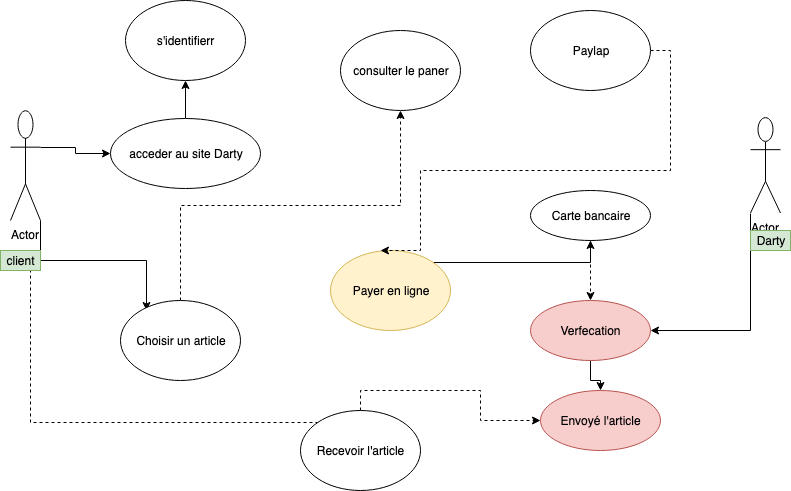

The diagram above was exported from draw.io. Its source (the exported page's mxGraphModel, read from the mxfile embedded in the PNG):
<mxGraphModel dx="950" dy="542" grid="1" gridSize="10" guides="1" tooltips="1" connect="1" arrows="1" fold="1" page="1" pageScale="1" pageWidth="827" pageHeight="1169" math="0" shadow="0">
  <root>
    <mxCell id="0" />
    <mxCell id="1" parent="0" />
    <mxCell id="UaJCOnziB4TRB6JhcI-o-18" style="edgeStyle=orthogonalEdgeStyle;rounded=0;orthogonalLoop=1;jettySize=auto;html=1;exitX=1;exitY=1;exitDx=0;exitDy=0;exitPerimeter=0;entryX=0.217;entryY=0.125;entryDx=0;entryDy=0;entryPerimeter=0;" edge="1" parent="1" source="UaJCOnziB4TRB6JhcI-o-1" target="UaJCOnziB4TRB6JhcI-o-8">
      <mxGeometry relative="1" as="geometry" />
    </mxCell>
    <mxCell id="UaJCOnziB4TRB6JhcI-o-20" style="edgeStyle=orthogonalEdgeStyle;rounded=0;orthogonalLoop=1;jettySize=auto;html=1;exitX=1;exitY=0.3333333333333333;exitDx=0;exitDy=0;exitPerimeter=0;" edge="1" parent="1" source="UaJCOnziB4TRB6JhcI-o-1" target="UaJCOnziB4TRB6JhcI-o-6">
      <mxGeometry relative="1" as="geometry" />
    </mxCell>
    <mxCell id="UaJCOnziB4TRB6JhcI-o-1" value="Actor" style="shape=umlActor;verticalLabelPosition=bottom;labelBackgroundColor=#ffffff;verticalAlign=top;html=1;outlineConnect=0;" vertex="1" parent="1">
      <mxGeometry x="20" y="180" width="30" height="110" as="geometry" />
    </mxCell>
    <mxCell id="UaJCOnziB4TRB6JhcI-o-26" style="edgeStyle=orthogonalEdgeStyle;rounded=0;orthogonalLoop=1;jettySize=auto;html=1;exitX=0;exitY=1;exitDx=0;exitDy=0;exitPerimeter=0;entryX=1;entryY=0.5;entryDx=0;entryDy=0;" edge="1" parent="1" source="UaJCOnziB4TRB6JhcI-o-2" target="UaJCOnziB4TRB6JhcI-o-12">
      <mxGeometry relative="1" as="geometry" />
    </mxCell>
    <mxCell id="UaJCOnziB4TRB6JhcI-o-2" value="Actor" style="shape=umlActor;verticalLabelPosition=bottom;labelBackgroundColor=#ffffff;verticalAlign=top;html=1;outlineConnect=0;" vertex="1" parent="1">
      <mxGeometry x="760" y="187.5" width="30" height="95" as="geometry" />
    </mxCell>
    <mxCell id="UaJCOnziB4TRB6JhcI-o-3" value="consulter le paner" style="ellipse;whiteSpace=wrap;html=1;" vertex="1" parent="1">
      <mxGeometry x="350" y="100" width="120" height="80" as="geometry" />
    </mxCell>
    <mxCell id="UaJCOnziB4TRB6JhcI-o-4" value="s'identifierr" style="ellipse;whiteSpace=wrap;html=1;" vertex="1" parent="1">
      <mxGeometry x="135" y="70" width="120" height="80" as="geometry" />
    </mxCell>
    <mxCell id="UaJCOnziB4TRB6JhcI-o-30" style="edgeStyle=orthogonalEdgeStyle;rounded=0;orthogonalLoop=1;jettySize=auto;html=1;exitX=1;exitY=0;exitDx=0;exitDy=0;" edge="1" parent="1" source="UaJCOnziB4TRB6JhcI-o-5" target="UaJCOnziB4TRB6JhcI-o-11">
      <mxGeometry relative="1" as="geometry" />
    </mxCell>
    <mxCell id="UaJCOnziB4TRB6JhcI-o-5" value="Payer en ligne" style="ellipse;whiteSpace=wrap;html=1;fillColor=#fff2cc;strokeColor=#d6b656;" vertex="1" parent="1">
      <mxGeometry x="340" y="320" width="120" height="80" as="geometry" />
    </mxCell>
    <mxCell id="UaJCOnziB4TRB6JhcI-o-22" style="edgeStyle=orthogonalEdgeStyle;rounded=0;orthogonalLoop=1;jettySize=auto;html=1;exitX=0.5;exitY=0;exitDx=0;exitDy=0;entryX=0.5;entryY=1;entryDx=0;entryDy=0;" edge="1" parent="1" source="UaJCOnziB4TRB6JhcI-o-6" target="UaJCOnziB4TRB6JhcI-o-4">
      <mxGeometry relative="1" as="geometry" />
    </mxCell>
    <mxCell id="UaJCOnziB4TRB6JhcI-o-6" value="acceder au site Darty" style="ellipse;whiteSpace=wrap;html=1;" vertex="1" parent="1">
      <mxGeometry x="120" y="187.5" width="150" height="70" as="geometry" />
    </mxCell>
    <mxCell id="UaJCOnziB4TRB6JhcI-o-37" style="edgeStyle=orthogonalEdgeStyle;rounded=0;orthogonalLoop=1;jettySize=auto;html=1;exitX=1;exitY=0.5;exitDx=0;exitDy=0;entryX=0.417;entryY=0;entryDx=0;entryDy=0;entryPerimeter=0;dashed=1;" edge="1" parent="1" source="UaJCOnziB4TRB6JhcI-o-7" target="UaJCOnziB4TRB6JhcI-o-5">
      <mxGeometry relative="1" as="geometry">
        <Array as="points">
          <mxPoint x="680" y="120" />
          <mxPoint x="680" y="240" />
          <mxPoint x="430" y="240" />
          <mxPoint x="430" y="320" />
        </Array>
      </mxGeometry>
    </mxCell>
    <mxCell id="UaJCOnziB4TRB6JhcI-o-7" value="Paylap" style="ellipse;whiteSpace=wrap;html=1;" vertex="1" parent="1">
      <mxGeometry x="540" y="80" width="120" height="80" as="geometry" />
    </mxCell>
    <mxCell id="UaJCOnziB4TRB6JhcI-o-41" style="edgeStyle=orthogonalEdgeStyle;rounded=0;orthogonalLoop=1;jettySize=auto;html=1;exitX=0.5;exitY=0;exitDx=0;exitDy=0;dashed=1;" edge="1" parent="1" source="UaJCOnziB4TRB6JhcI-o-8" target="UaJCOnziB4TRB6JhcI-o-3">
      <mxGeometry relative="1" as="geometry" />
    </mxCell>
    <mxCell id="UaJCOnziB4TRB6JhcI-o-8" value="Choisir un article" style="ellipse;whiteSpace=wrap;html=1;" vertex="1" parent="1">
      <mxGeometry x="130" y="370" width="120" height="80" as="geometry" />
    </mxCell>
    <mxCell id="UaJCOnziB4TRB6JhcI-o-38" style="edgeStyle=orthogonalEdgeStyle;rounded=0;orthogonalLoop=1;jettySize=auto;html=1;exitX=1;exitY=1;exitDx=0;exitDy=0;dashed=1;" edge="1" parent="1" source="UaJCOnziB4TRB6JhcI-o-11">
      <mxGeometry relative="1" as="geometry">
        <mxPoint x="642" y="290" as="targetPoint" />
      </mxGeometry>
    </mxCell>
    <mxCell id="UaJCOnziB4TRB6JhcI-o-39" style="edgeStyle=orthogonalEdgeStyle;rounded=0;orthogonalLoop=1;jettySize=auto;html=1;exitX=0.5;exitY=1;exitDx=0;exitDy=0;entryX=0.5;entryY=0;entryDx=0;entryDy=0;dashed=1;" edge="1" parent="1" source="UaJCOnziB4TRB6JhcI-o-11" target="UaJCOnziB4TRB6JhcI-o-12">
      <mxGeometry relative="1" as="geometry" />
    </mxCell>
    <mxCell id="UaJCOnziB4TRB6JhcI-o-11" value="Carte bancaire " style="ellipse;whiteSpace=wrap;html=1;" vertex="1" parent="1">
      <mxGeometry x="540" y="260" width="120" height="50" as="geometry" />
    </mxCell>
    <mxCell id="UaJCOnziB4TRB6JhcI-o-27" style="edgeStyle=orthogonalEdgeStyle;rounded=0;orthogonalLoop=1;jettySize=auto;html=1;exitX=0.5;exitY=1;exitDx=0;exitDy=0;" edge="1" parent="1" source="UaJCOnziB4TRB6JhcI-o-12" target="UaJCOnziB4TRB6JhcI-o-13">
      <mxGeometry relative="1" as="geometry" />
    </mxCell>
    <mxCell id="UaJCOnziB4TRB6JhcI-o-12" value="Verfecation" style="ellipse;whiteSpace=wrap;html=1;fillColor=#f8cecc;strokeColor=#b85450;" vertex="1" parent="1">
      <mxGeometry x="540" y="370" width="120" height="60" as="geometry" />
    </mxCell>
    <mxCell id="UaJCOnziB4TRB6JhcI-o-13" value="Envoyé l'article" style="ellipse;whiteSpace=wrap;html=1;fillColor=#f8cecc;strokeColor=#b85450;" vertex="1" parent="1">
      <mxGeometry x="550" y="460" width="120" height="60" as="geometry" />
    </mxCell>
    <mxCell id="UaJCOnziB4TRB6JhcI-o-35" style="edgeStyle=orthogonalEdgeStyle;rounded=0;orthogonalLoop=1;jettySize=auto;html=1;exitX=0;exitY=0;exitDx=0;exitDy=0;dashed=1;" edge="1" parent="1" source="UaJCOnziB4TRB6JhcI-o-14">
      <mxGeometry relative="1" as="geometry">
        <mxPoint x="40" y="320" as="targetPoint" />
      </mxGeometry>
    </mxCell>
    <mxCell id="UaJCOnziB4TRB6JhcI-o-45" style="edgeStyle=orthogonalEdgeStyle;rounded=0;orthogonalLoop=1;jettySize=auto;html=1;exitX=0.5;exitY=0;exitDx=0;exitDy=0;dashed=1;" edge="1" parent="1" source="UaJCOnziB4TRB6JhcI-o-14" target="UaJCOnziB4TRB6JhcI-o-13">
      <mxGeometry relative="1" as="geometry" />
    </mxCell>
    <mxCell id="UaJCOnziB4TRB6JhcI-o-14" value="Recevoir l'article" style="ellipse;whiteSpace=wrap;html=1;" vertex="1" parent="1">
      <mxGeometry x="310" y="480" width="120" height="80" as="geometry" />
    </mxCell>
    <mxCell id="UaJCOnziB4TRB6JhcI-o-47" value="client" style="text;html=1;strokeColor=#82b366;fillColor=#d5e8d4;align=center;verticalAlign=middle;whiteSpace=wrap;rounded=0;" vertex="1" parent="1">
      <mxGeometry x="10" y="320" width="40" height="20" as="geometry" />
    </mxCell>
    <mxCell id="UaJCOnziB4TRB6JhcI-o-48" value="Darty" style="text;html=1;strokeColor=#82b366;fillColor=#d5e8d4;align=center;verticalAlign=middle;whiteSpace=wrap;rounded=0;" vertex="1" parent="1">
      <mxGeometry x="760" y="300" width="40" height="20" as="geometry" />
    </mxCell>
  </root>
</mxGraphModel>